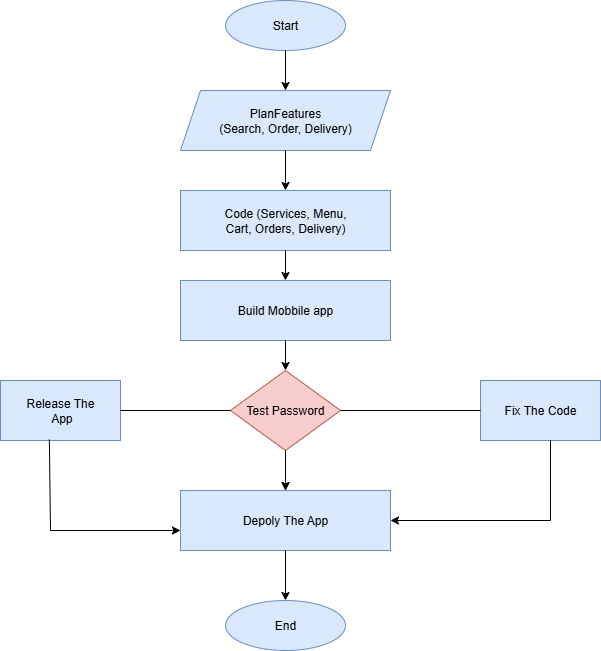

The diagram above was exported from draw.io. Its source (the exported page's mxGraphModel, read from the mxfile embedded in the PNG):
<mxGraphModel dx="1042" dy="1662" grid="1" gridSize="10" guides="1" tooltips="1" connect="1" arrows="1" fold="1" page="1" pageScale="1" pageWidth="850" pageHeight="1100" math="0" shadow="0">
  <root>
    <mxCell id="0" />
    <mxCell id="1" parent="0" />
    <mxCell id="ydJ3kmVYt8b7bpsFOMAl-1" value="Start" style="ellipse;whiteSpace=wrap;html=1;fillColor=#dae8fc;strokeColor=#6c8ebf;" vertex="1" parent="1">
      <mxGeometry x="335" y="-30" width="120" height="50" as="geometry" />
    </mxCell>
    <mxCell id="ydJ3kmVYt8b7bpsFOMAl-2" value="PlanFeatures&lt;div&gt;(Search, Order, Delivery)&lt;/div&gt;" style="shape=parallelogram;perimeter=parallelogramPerimeter;whiteSpace=wrap;html=1;fixedSize=1;fillColor=#dae8fc;strokeColor=#6c8ebf;" vertex="1" parent="1">
      <mxGeometry x="290" y="60" width="210" height="60" as="geometry" />
    </mxCell>
    <mxCell id="ydJ3kmVYt8b7bpsFOMAl-3" value="Code (Services, Menu,&lt;div&gt;Cart, Orders, Delivery)&lt;/div&gt;" style="rounded=0;whiteSpace=wrap;html=1;fillColor=#dae8fc;strokeColor=#6c8ebf;" vertex="1" parent="1">
      <mxGeometry x="290" y="160" width="210" height="60" as="geometry" />
    </mxCell>
    <mxCell id="ydJ3kmVYt8b7bpsFOMAl-4" value="Build Mobbile app" style="rounded=0;whiteSpace=wrap;html=1;fillColor=#dae8fc;strokeColor=#6c8ebf;" vertex="1" parent="1">
      <mxGeometry x="290" y="250" width="210" height="60" as="geometry" />
    </mxCell>
    <mxCell id="ydJ3kmVYt8b7bpsFOMAl-12" style="edgeStyle=orthogonalEdgeStyle;rounded=0;orthogonalLoop=1;jettySize=auto;html=1;entryX=0.5;entryY=0;entryDx=0;entryDy=0;" edge="1" parent="1" source="ydJ3kmVYt8b7bpsFOMAl-5" target="ydJ3kmVYt8b7bpsFOMAl-8">
      <mxGeometry relative="1" as="geometry" />
    </mxCell>
    <mxCell id="ydJ3kmVYt8b7bpsFOMAl-5" value="Test Password" style="rhombus;whiteSpace=wrap;html=1;fillColor=#f8cecc;strokeColor=#b85450;" vertex="1" parent="1">
      <mxGeometry x="340" y="340" width="110" height="80" as="geometry" />
    </mxCell>
    <mxCell id="ydJ3kmVYt8b7bpsFOMAl-6" value="Release The&lt;div&gt;&amp;nbsp;App&lt;/div&gt;" style="rounded=0;whiteSpace=wrap;html=1;fillColor=#dae8fc;strokeColor=#6c8ebf;" vertex="1" parent="1">
      <mxGeometry x="110" y="350" width="120" height="60" as="geometry" />
    </mxCell>
    <mxCell id="ydJ3kmVYt8b7bpsFOMAl-7" value="Fix The Code" style="rounded=0;whiteSpace=wrap;html=1;fillColor=#dae8fc;strokeColor=#6c8ebf;" vertex="1" parent="1">
      <mxGeometry x="590" y="350" width="120" height="60" as="geometry" />
    </mxCell>
    <mxCell id="ydJ3kmVYt8b7bpsFOMAl-8" value="Depoly The App" style="rounded=0;whiteSpace=wrap;html=1;fillColor=#dae8fc;strokeColor=#6c8ebf;" vertex="1" parent="1">
      <mxGeometry x="290" y="460" width="210" height="60" as="geometry" />
    </mxCell>
    <mxCell id="ydJ3kmVYt8b7bpsFOMAl-9" value="End" style="ellipse;whiteSpace=wrap;html=1;fillColor=#dae8fc;strokeColor=#6c8ebf;" vertex="1" parent="1">
      <mxGeometry x="335" y="570" width="120" height="50" as="geometry" />
    </mxCell>
    <mxCell id="ydJ3kmVYt8b7bpsFOMAl-10" value="" style="endArrow=classic;html=1;rounded=0;exitX=0.5;exitY=1;exitDx=0;exitDy=0;entryX=0.5;entryY=0;entryDx=0;entryDy=0;" edge="1" parent="1" source="ydJ3kmVYt8b7bpsFOMAl-5" target="ydJ3kmVYt8b7bpsFOMAl-8">
      <mxGeometry width="50" height="50" relative="1" as="geometry">
        <mxPoint x="400" y="430" as="sourcePoint" />
        <mxPoint x="450" y="380" as="targetPoint" />
      </mxGeometry>
    </mxCell>
    <mxCell id="ydJ3kmVYt8b7bpsFOMAl-11" value="" style="endArrow=classic;html=1;rounded=0;exitX=0.5;exitY=1;exitDx=0;exitDy=0;entryX=0.5;entryY=0;entryDx=0;entryDy=0;" edge="1" parent="1" source="ydJ3kmVYt8b7bpsFOMAl-8" target="ydJ3kmVYt8b7bpsFOMAl-9">
      <mxGeometry width="50" height="50" relative="1" as="geometry">
        <mxPoint x="400" y="430" as="sourcePoint" />
        <mxPoint x="450" y="380" as="targetPoint" />
      </mxGeometry>
    </mxCell>
    <mxCell id="ydJ3kmVYt8b7bpsFOMAl-13" value="" style="endArrow=classic;html=1;rounded=0;exitX=0.5;exitY=1;exitDx=0;exitDy=0;entryX=0.5;entryY=0;entryDx=0;entryDy=0;" edge="1" parent="1" source="ydJ3kmVYt8b7bpsFOMAl-4" target="ydJ3kmVYt8b7bpsFOMAl-5">
      <mxGeometry width="50" height="50" relative="1" as="geometry">
        <mxPoint x="400" y="430" as="sourcePoint" />
        <mxPoint x="450" y="380" as="targetPoint" />
      </mxGeometry>
    </mxCell>
    <mxCell id="ydJ3kmVYt8b7bpsFOMAl-14" value="" style="endArrow=classic;html=1;rounded=0;exitX=0.5;exitY=1;exitDx=0;exitDy=0;entryX=0.5;entryY=0;entryDx=0;entryDy=0;" edge="1" parent="1" source="ydJ3kmVYt8b7bpsFOMAl-3" target="ydJ3kmVYt8b7bpsFOMAl-4">
      <mxGeometry width="50" height="50" relative="1" as="geometry">
        <mxPoint x="400" y="430" as="sourcePoint" />
        <mxPoint x="450" y="380" as="targetPoint" />
      </mxGeometry>
    </mxCell>
    <mxCell id="ydJ3kmVYt8b7bpsFOMAl-15" value="" style="endArrow=classic;html=1;rounded=0;exitX=0.5;exitY=1;exitDx=0;exitDy=0;entryX=0.5;entryY=0;entryDx=0;entryDy=0;" edge="1" parent="1" source="ydJ3kmVYt8b7bpsFOMAl-2" target="ydJ3kmVYt8b7bpsFOMAl-3">
      <mxGeometry width="50" height="50" relative="1" as="geometry">
        <mxPoint x="400" y="430" as="sourcePoint" />
        <mxPoint x="450" y="380" as="targetPoint" />
      </mxGeometry>
    </mxCell>
    <mxCell id="ydJ3kmVYt8b7bpsFOMAl-16" value="" style="endArrow=classic;html=1;rounded=0;exitX=0.5;exitY=1;exitDx=0;exitDy=0;entryX=0.5;entryY=0;entryDx=0;entryDy=0;" edge="1" parent="1" source="ydJ3kmVYt8b7bpsFOMAl-1" target="ydJ3kmVYt8b7bpsFOMAl-2">
      <mxGeometry width="50" height="50" relative="1" as="geometry">
        <mxPoint x="400" y="260" as="sourcePoint" />
        <mxPoint x="450" y="210" as="targetPoint" />
      </mxGeometry>
    </mxCell>
    <mxCell id="ydJ3kmVYt8b7bpsFOMAl-17" value="" style="endArrow=none;html=1;rounded=0;exitX=1;exitY=0.5;exitDx=0;exitDy=0;entryX=0;entryY=0.5;entryDx=0;entryDy=0;" edge="1" parent="1" source="ydJ3kmVYt8b7bpsFOMAl-6" target="ydJ3kmVYt8b7bpsFOMAl-5">
      <mxGeometry width="50" height="50" relative="1" as="geometry">
        <mxPoint x="400" y="260" as="sourcePoint" />
        <mxPoint x="450" y="210" as="targetPoint" />
      </mxGeometry>
    </mxCell>
    <mxCell id="ydJ3kmVYt8b7bpsFOMAl-18" value="" style="endArrow=none;html=1;rounded=0;exitX=1;exitY=0.5;exitDx=0;exitDy=0;entryX=0;entryY=0.5;entryDx=0;entryDy=0;" edge="1" parent="1" source="ydJ3kmVYt8b7bpsFOMAl-5" target="ydJ3kmVYt8b7bpsFOMAl-7">
      <mxGeometry width="50" height="50" relative="1" as="geometry">
        <mxPoint x="400" y="260" as="sourcePoint" />
        <mxPoint x="450" y="210" as="targetPoint" />
      </mxGeometry>
    </mxCell>
    <mxCell id="ydJ3kmVYt8b7bpsFOMAl-19" value="" style="endArrow=classic;html=1;rounded=0;exitX=0.407;exitY=0.983;exitDx=0;exitDy=0;exitPerimeter=0;" edge="1" parent="1" source="ydJ3kmVYt8b7bpsFOMAl-6">
      <mxGeometry width="50" height="50" relative="1" as="geometry">
        <mxPoint x="160" y="420" as="sourcePoint" />
        <mxPoint x="290" y="500" as="targetPoint" />
        <Array as="points">
          <mxPoint x="160" y="500" />
          <mxPoint x="290" y="500" />
        </Array>
      </mxGeometry>
    </mxCell>
    <mxCell id="ydJ3kmVYt8b7bpsFOMAl-20" value="" style="endArrow=classic;html=1;rounded=0;entryX=1;entryY=0.5;entryDx=0;entryDy=0;" edge="1" parent="1" target="ydJ3kmVYt8b7bpsFOMAl-8">
      <mxGeometry width="50" height="50" relative="1" as="geometry">
        <mxPoint x="660" y="490" as="sourcePoint" />
        <mxPoint x="450" y="280" as="targetPoint" />
        <Array as="points">
          <mxPoint x="660" y="410" />
          <mxPoint x="660" y="490" />
        </Array>
      </mxGeometry>
    </mxCell>
  </root>
</mxGraphModel>